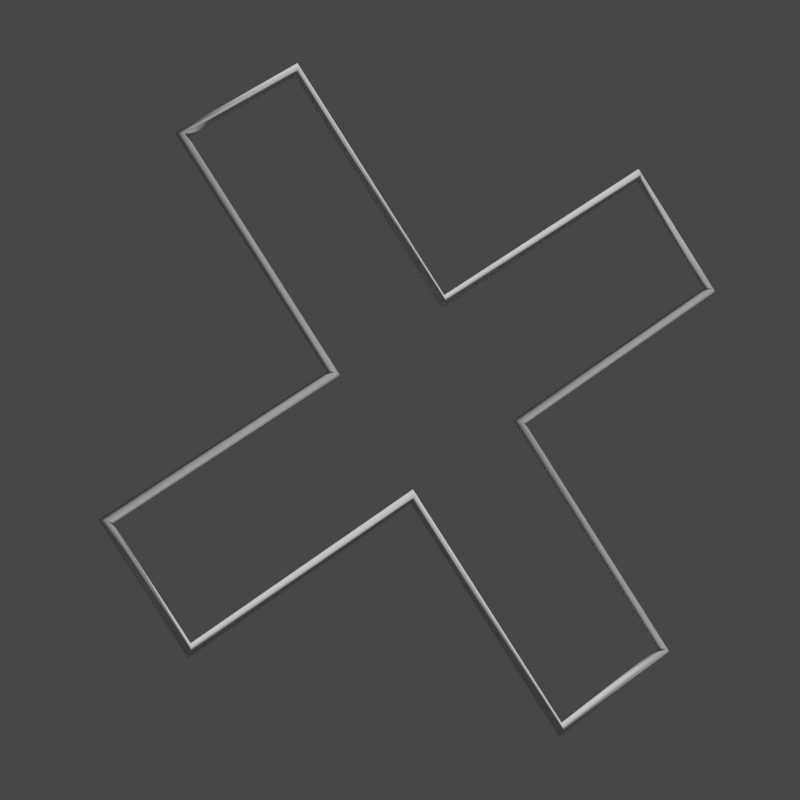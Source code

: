 # Source: Cross.blend  (saved by Blender 3.0.42; exported with 4.5.12 LTS)
import bpy
from mathutils import Matrix  # noqa: F401  (used for matrix-valued properties, if any)

bpy.ops.wm.read_factory_settings(use_empty=True)
scene = bpy.context.scene
scene.name = 'Scene'

# ---- collections
col_collection = bpy.data.collections.new('Collection'); scene.collection.children.link(col_collection)

# ---- node groups
ng_widget_display = bpy.data.node_groups.new('Widget_Display', 'GeometryNodeTree')
_s = ng_widget_display.interface.new_socket(name='Geometry', in_out='OUTPUT', socket_type='NodeSocketGeometry')
_s = ng_widget_display.interface.new_socket(name='Geometry', in_out='INPUT', socket_type='NodeSocketGeometry')
_s = ng_widget_display.interface.new_socket(name='Thickness', in_out='INPUT', socket_type='NodeSocketFloat')
_s.subtype = 'DISTANCE'
_s.default_value = 0.02
_s.min_value = 0.0
_s = ng_widget_display.interface.new_socket(name='Resolution', in_out='INPUT', socket_type='NodeSocketInt')
_s.default_value = 4
_s.min_value = 3
_s.max_value = 512
ng_widget_display.is_modifier = True
_N = ng_widget_display.nodes; _L = ng_widget_display.links
n0 = _N.new('NodeGroupOutput'); n0.name = 'Group Output'; n0.location = (522, 0)
n1 = _N.new('GeometryNodeCurveToMesh'); n1.name = 'Curve to Mesh'; n1.location = (302, 34)
n2 = _N.new('NodeGroupInput'); n2.name = 'Group Input'; n2.location = (-469, 9)
n3 = _N.new('GeometryNodeSetCurveRadius'); n3.name = 'Set Curve Radius'; n3.location = (72, 72)
n4 = _N.new('GeometryNodeMeshToCurve'); n4.name = 'Mesh to Curve'; n4.location = (-155, 102)
n5 = _N.new('GeometryNodeCurvePrimitiveCircle'); n5.name = 'Curve Circle'; n5.location = (72, -70)
n6 = _N.new('GeometryNodeInputNamedAttribute'); n6.name = 'Named Attribute'; n6.location = (277, 34)
n6.inputs[0].default_value = 'radius'
n7 = _N.new('GeometryNodeSwitch'); n7.name = 'Switch'; n7.location = (277, 34)
n7.input_type = 'FLOAT'
n7.inputs[1].default_value = 1.0
_L.new(n2.outputs[0], n4.inputs[0])
_L.new(n4.outputs[0], n3.inputs[0])
_L.new(n1.outputs[0], n0.inputs[0])
_L.new(n5.outputs[0], n1.inputs[1])
_L.new(n2.outputs[2], n5.inputs[0])
_L.new(n3.outputs[0], n1.inputs[0])
_L.new(n2.outputs[1], n3.inputs[2])
_L.new(n6.outputs[1], n7.inputs[0])
_L.new(n6.outputs[0], n7.inputs[2])
_L.new(n7.outputs[0], n1.inputs[2])
n0.is_active_output = True

# ---- world
world_world = bpy.data.worlds.new('World'); scene.world = world_world
world_world.use_nodes = True; world_world.node_tree.nodes.clear()
_N = world_world.node_tree.nodes; _L = world_world.node_tree.links
n0 = _N.new('ShaderNodeOutputWorld'); n0.name = 'World Output'; n0.location = (300, 300)
n1 = _N.new('ShaderNodeBackground'); n1.name = 'Background'; n1.location = (10, 300)
n1.inputs[0].default_value = (0.05088, 0.05088, 0.05088, 1.0)
_L.new(n1.outputs[0], n0.inputs[0])
n0.is_active_output = True
world_world.color = (0.05088, 0.05088, 0.05088)
world_world.use_sun_shadow = False
world_world.sun_shadow_jitter_overblur = 0.0

# ---- cameras
cam_camera = bpy.data.cameras.new('Camera')
cam_camera.lens = 100.0

# ---- meshes
me_plane_028 = bpy.data.meshes.new('Plane.028')
me_plane_028.from_pydata([(-1.0, -0.2071, 0.0), (-1.0, 0.2071, 0.0), (1.0, 0.2071, 0.0), (1.0, -0.2071, 0.0), (0.2071, -1.0, 0.0), (-0.2071, -1.0, 0.0), (-0.2071, 1.0, 0.0), (0.2071, 1.0, 0.0), (-0.2071, 0.2071, 0.0), (-0.2071, -0.2071, 0.0), (0.2071, -0.2071, 0.0), (0.2071, 0.2071, 0.0)], [(8, 1), (1, 0), (0, 9), (3, 2), (2, 11), (10, 3), (5, 4), (4, 10), (9, 5), (11, 7), (7, 6), (6, 8)], [])
_uv = me_plane_028.uv_layers.new(name='UVMap')
_uv.uv.foreach_set('vector', [])
me_plane_028.use_remesh_fix_poles = True
me_plane_028.use_remesh_preserve_attributes = False
me_plane_028.use_mirror_vertex_groups = False
me_plane_028.update()
me_plane_007 = bpy.data.meshes.new('Plane.007')
me_plane_007.from_pydata([(-0.4965, -0.1028, 0.0), (-0.4965, 0.1028, 0.0), (0.4965, 0.1028, 0.0), (0.4965, -0.1028, 0.0), (0.1028, -0.4965, 0.0), (-0.1028, -0.4965, 0.0), (-0.1028, 0.4965, 0.0), (0.1028, 0.4965, 0.0), (-0.1028, 0.1028, 0.0), (-0.1028, -0.1028, 0.0), (0.1028, -0.1028, 0.0), (0.1028, 0.1028, 0.0)], [(8, 1), (1, 0), (0, 9), (3, 2), (2, 11), (10, 3), (5, 4), (4, 10), (9, 5), (11, 7), (7, 6), (6, 8)], [])
_uv = me_plane_007.uv_layers.new(name='UVMap')
_uv.uv.foreach_set('vector', [])
me_plane_007.use_remesh_fix_poles = True
me_plane_007.use_remesh_preserve_attributes = False
me_plane_007.use_mirror_vertex_groups = False
me_plane_007.update()

# ---- objects
ob_widget = bpy.data.objects.new('Widget', me_plane_028)
ob_widget_thumbnail_mesh = bpy.data.objects.new('Widget_Thumbnail_Mesh', me_plane_007)
ob_camera_widget_thumbnail_mesh = bpy.data.objects.new('Camera_Widget_Thumbnail_Mesh', cam_camera)

# ---- transforms, parenting, visibility, modifiers, constraints
ob_widget.location = (0.0, 0.0, 0.0)
ob_widget.rotation_euler = (-0.1929, -0.3222, 0.1617)
ob_widget.lineart.crease_threshold = 0.0
ob_widget_thumbnail_mesh.location = (0.0, 0.0, 0.0)
ob_widget_thumbnail_mesh.rotation_euler = (-0.1929, -0.3222, 0.1617)
ob_widget_thumbnail_mesh.lineart.crease_threshold = 0.0
_m = ob_widget_thumbnail_mesh.modifiers.new('Widget_Display', 'NODES')
_m.node_group = ng_widget_display
_gi = [s.identifier for s in ng_widget_display.interface.items_tree if s.item_type == 'SOCKET' and s.in_out == 'INPUT']
_m[_gi[1]] = 0.01  # Thickness
ob_camera_widget_thumbnail_mesh.location = (-0.931, 1.739, 2.478)
ob_camera_widget_thumbnail_mesh.rotation_euler = (0.5925, -0.3222, -2.194)

# ---- collection membership
col_collection.objects.link(ob_widget)
col_collection.objects.link(ob_widget_thumbnail_mesh)
col_collection.objects.link(ob_camera_widget_thumbnail_mesh)

# ---- scene / render settings (as saved in the file)
scene.camera = ob_camera_widget_thumbnail_mesh
scene.frame_start = 1; scene.frame_end = 250; scene.frame_set(1)
scene.render.engine = 'BLENDER_EEVEE_NEXT'
scene.render.resolution_x = 1080
scene.cycles.sampling_pattern = 'TABULATED_SOBOL'
scene.cycles.use_light_tree = False
scene.view_settings.view_transform = 'Filmic'
bpy.context.view_layer.update()

# ---- added for rendering (the .blend has no usable light): sun
light_auto_sun = bpy.data.lights.new('AutoSun', 'SUN')
light_auto_sun.energy = 3.0
light_auto_sun.angle = 0.0523599
ob_auto_sun = bpy.data.objects.new('AutoSun', light_auto_sun)
scene.collection.objects.link(ob_auto_sun)
ob_auto_sun.rotation_euler = (0.872665, 0.174533, 0.523599)
bpy.context.view_layer.update()
